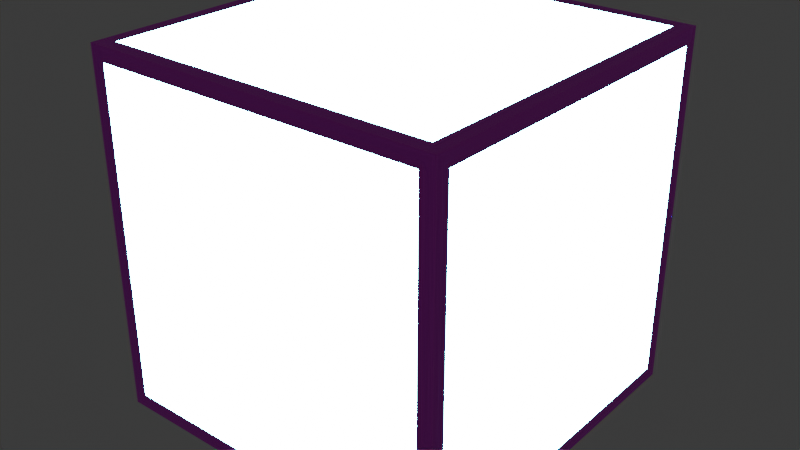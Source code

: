 # Source: holo_block.blend  (saved by Blender 4.4.32; exported with 4.5.12 LTS)
import bpy
from mathutils import Matrix  # noqa: F401  (used for matrix-valued properties, if any)

bpy.ops.wm.read_factory_settings(use_empty=True)
scene = bpy.context.scene
scene.name = 'Scene'

# ---- collections
col_collection = bpy.data.collections.new('Collection'); scene.collection.children.link(col_collection)

# ---- images (referenced by path relative to the original .blend; pixels are not part of the script)
import os
ASSET_DIR = os.environ.get("B2B_ASSET_DIR", "")  # directory of the original .blend (textures are referenced by path, not embedded)
HERE = os.path.dirname(os.path.abspath(__file__))  # packed textures are extracted next to this script under _unpacked/

def load_image(name, relpath, width, height, colorspace="sRGB"):
    """Load a texture the original file referenced (path relative to the .blend, or extracted next to this script)."""
    p = next((c for c in (os.path.join(HERE, relpath), os.path.join(ASSET_DIR, relpath)) if relpath and os.path.exists(c)), "")
    if p:
        img = bpy.data.images.load(p, check_existing=True)
        img.name = name
    else:  # same state as the original file: an image datablock whose file is absent (Cycles renders it pink)
        img = bpy.data.images.new(name, width, height)
        img.source = "FILE"
        img.filepath = "//" + (relpath or name)
    img.colorspace_settings.name = colorspace
    return img
img_holo_png = load_image('holo.png', 'holo.png', 1024, 1024, 'sRGB')
img_texture_01_black_png = load_image('texture_01_black.png', 'texture_01_black.png', 1024, 1024, 'sRGB')

# ---- materials (node trees are filled in below, after node groups)
mat_base = bpy.data.materials.new('Base')
mat_base.alpha_threshold = 0.0
mat_base.roughness = 0.5
mat_base.line_color = (0.0, 0.0, 0.0, 1.0)
mat_frame = bpy.data.materials.new('Frame')

# ---- material node trees
mat_base.use_nodes = True; mat_base.node_tree.nodes.clear()
_N = mat_base.node_tree.nodes; _L = mat_base.node_tree.links
n0 = _N.new('ShaderNodeOutputMaterial'); n0.name = 'Material Output'; n0.location = (300, 300)
n1 = _N.new('ShaderNodeBsdfPrincipled'); n1.name = 'Principled BSDF'; n1.location = (10, 300)
n1.inputs[2].default_value = 0.0
n1.inputs[3].default_value = 1.0
n1.inputs[27].default_value = (0.0, 1.0, 1.0, 1.0)
n1.inputs[28].default_value = 100.0
n2 = _N.new('ShaderNodeTexImage'); n2.name = '画像テクスチャ'; n2.location = (-280, 280)
n2.image = img_holo_png
_L.new(n1.outputs[0], n0.inputs[0])
_L.new(n2.outputs[0], n1.inputs[0])
_L.new(n2.outputs[1], n1.inputs[4])
n0.is_active_output = True
mat_frame.use_nodes = True; mat_frame.node_tree.nodes.clear()
_N = mat_frame.node_tree.nodes; _L = mat_frame.node_tree.links
n0 = _N.new('ShaderNodeBsdfPrincipled'); n0.name = 'プリンシプルBSDF'; n0.location = (10, 300)
n1 = _N.new('ShaderNodeOutputMaterial'); n1.name = 'マテリアル出力'; n1.location = (300, 300)
n2 = _N.new('ShaderNodeTexImage'); n2.name = '画像テクスチャ'; n2.location = (-280, 280)
n2.image = img_texture_01_black_png
_L.new(n0.outputs[0], n1.inputs[0])
_L.new(n2.outputs[0], n0.inputs[0])
n1.is_active_output = True

# ---- world
world_world = bpy.data.worlds.new('World'); scene.world = world_world
world_world.use_nodes = True; world_world.node_tree.nodes.clear()
_N = world_world.node_tree.nodes; _L = world_world.node_tree.links
n0 = _N.new('ShaderNodeOutputWorld'); n0.name = 'World Output'; n0.location = (300, 300)
n1 = _N.new('ShaderNodeBackground'); n1.name = 'Background'; n1.location = (10, 300)
n1.inputs[0].default_value = (0.05088, 0.05088, 0.05088, 1.0)
_L.new(n1.outputs[0], n0.inputs[0])
n0.is_active_output = True
world_world.color = (0.05088, 0.05088, 0.05088)
world_world.sun_shadow_jitter_overblur = 0.0

# ---- meshes
me_cube = bpy.data.meshes.new('Cube')
me_cube.from_pydata([(0.92, 0.92, 1.0), (0.92, 1.0, -0.92), (0.92, -0.92, 1.0), (0.92, -1.0, -0.92), (-0.92, 0.92, 1.0), (-0.92, 1.0, -0.92), (-0.92, -0.92, 1.0), (-0.92, -1.0, -0.92), (0.92, -1.0, 0.92), (-0.92, -1.0, 0.92), (0.92, 1.0, 0.92), (-0.92, 1.0, 0.92), (-1.0, -0.92, -0.92), (-1.0, -0.92, 0.92), (1.0, -0.92, 0.92), (1.0, -0.92, -0.92), (1.0, 0.92, -0.92), (-1.0, 0.92, -0.92), (1.0, 0.92, 0.92), (-1.0, 0.92, 0.92), (1.0, 1.0, 1.0), (0.92, 0.92, -1.0), (1.0, -1.0, 1.0), (0.92, -0.92, -1.0), (-0.92, 0.92, -1.0), (-0.92, -0.92, -1.0), (-1.0, -1.0, 1.0), (-1.0, 1.0, 1.0), (-1.0, 1.0, -1.0), (-1.0, -1.0, -1.0), (1.0, 1.0, -1.0), (1.0, -1.0, -1.0)], [], [(0, 4, 6, 2), (3, 8, 9, 7), (12, 13, 19, 17), (24, 21, 23, 25), (16, 18, 14, 15), (5, 11, 10, 1), (2, 6, 26, 22), (0, 2, 22, 20), (6, 4, 27, 26), (4, 0, 20, 27), (7, 9, 26, 29), (8, 3, 31, 22), (9, 8, 22, 26), (3, 7, 29, 31), (5, 1, 30, 28), (1, 10, 20, 30), (11, 5, 28, 27), (10, 11, 27, 20), (18, 16, 30, 20), (15, 14, 22, 31), (14, 18, 20, 22), (16, 15, 31, 30), (12, 17, 28, 29), (13, 12, 29, 26), (17, 19, 27, 28), (19, 13, 26, 27), (24, 25, 29, 28), (21, 24, 28, 30), (25, 23, 31, 29), (23, 21, 30, 31)])
me_cube.polygons.foreach_set('material_index', [0, 0, 0, 0, 0, 0, 1, 1, 1, 1, 1, 1, 1, 1, 1, 1, 1, 1, 1, 1, 1, 1, 1, 1, 1, 1, 1, 1, 1, 1])
_uv = me_cube.uv_layers.new(name='UVMap')
_uv.uv.foreach_set('vector', [0.635, 0.51, 0.865, 0.51, 0.865, 0.74, 0.635, 0.74, 0.385, 0.76, 0.615, 0.76, 0.615, 0.99, 0.385, 0.99, 0.385, 0.01, 0.615, 0.01, 0.615, 0.24, 0.385, 0.24, 0.135, 0.51, 0.365, 0.51, 0.365, 0.74, 0.135, 0.74, 0.385, 0.51, 0.615, 0.51, 0.615, 0.74, 0.385, 0.74, 0.385, 0.26, 0.615, 0.26, 0.615, 0.49, 0.385, 0.49, 0.04, 0.96, 0.96, 0.96, 1.0, 1.0, 0.0, 1.0, 0.04, 0.04, 0.04, 0.96, 0.0, 1.0, 0.0, 0.0, 0.96, 0.96, 0.96, 0.04, 1.0, 0.0, 1.0, 1.0, 0.96, 0.04, 0.04, 0.04, 0.0, 0.0, 1.0, 0.0, 0.04, 0.96, 0.96, 0.96, 1.0, 1.0, 0.0, 1.0, 0.96, 0.04, 0.04, 0.04, 0.0, 0.0, 1.0, 0.0, 0.96, 0.96, 0.96, 0.04, 1.0, 0.0, 1.0, 1.0, 0.04, 0.04, 0.04, 0.96, 0.0, 1.0, 0.0, 0.0, 0.04, 0.04, 0.04, 0.96, 0.0, 1.0, 0.0, 0.0, 0.04, 0.96, 0.96, 0.96, 1.0, 1.0, 0.0, 1.0, 0.96, 0.04, 0.04, 0.04, 0.0, 0.0, 1.0, 0.0, 0.96, 0.96, 0.96, 0.04, 1.0, 0.0, 1.0, 1.0, 0.96, 0.04, 0.04, 0.04, 0.0, 0.0, 1.0, 0.0, 0.04, 0.96, 0.96, 0.96, 1.0, 1.0, 0.0, 1.0, 0.96, 0.96, 0.96, 0.04, 1.0, 0.0, 1.0, 1.0, 0.04, 0.04, 0.04, 0.96, 0.0, 1.0, 0.0, 0.0, 0.04, 0.04, 0.04, 0.96, 0.0, 1.0, 0.0, 0.0, 0.96, 0.04, 0.04, 0.04, 0.0, 0.0, 1.0, 0.0, 0.04, 0.96, 0.96, 0.96, 1.0, 1.0, 0.0, 1.0, 0.96, 0.96, 0.96, 0.04, 1.0, 0.0, 1.0, 1.0, 0.04, 0.04, 0.04, 0.96, 0.0, 1.0, 0.0, 0.0, 0.96, 0.04, 0.04, 0.04, 0.0, 0.0, 1.0, 0.0, 0.04, 0.96, 0.96, 0.96, 1.0, 1.0, 0.0, 1.0, 0.96, 0.96, 0.96, 0.04, 1.0, 0.0, 1.0, 1.0])
me_cube.materials.append(mat_base)
me_cube.materials.append(mat_frame)
me_cube.use_mirror_vertex_groups = False
me_cube.update()

# ---- objects
ob_cube = bpy.data.objects.new('Cube', me_cube)

# ---- transforms, parenting, visibility, modifiers, constraints
ob_cube.location = (0.0, 0.0, 0.0)
ob_cube.scale = (2.0, 2.0, 2.0)
ob_cube.lock_rotations_4d = False
ob_cube.empty_display_type = 'ARROWS'
ob_cube.lineart.crease_threshold = 0.0

# ---- collection membership
col_collection.objects.link(ob_cube)

# ---- scene / render settings (as saved in the file)
scene.frame_start = 1; scene.frame_end = 250; scene.frame_set(1)
scene.render.engine = 'BLENDER_EEVEE_NEXT'
bpy.context.view_layer.update()

# ---- added for rendering (the .blend has no active camera): camera
cam_auto = bpy.data.cameras.new('AutoCamera')
cam_auto.lens = 50.0
cam_auto.sensor_width = 36.0
cam_auto.clip_end = 1000.0
ob_auto_camera = bpy.data.objects.new('AutoCamera', cam_auto)
scene.collection.objects.link(ob_auto_camera)
ob_auto_camera.location = (6.41014, -7.69217, 5.12812)
ob_auto_camera.rotation_euler = (1.09748, -7.21219e-08, 0.694738)
scene.camera = ob_auto_camera
bpy.context.view_layer.update()
